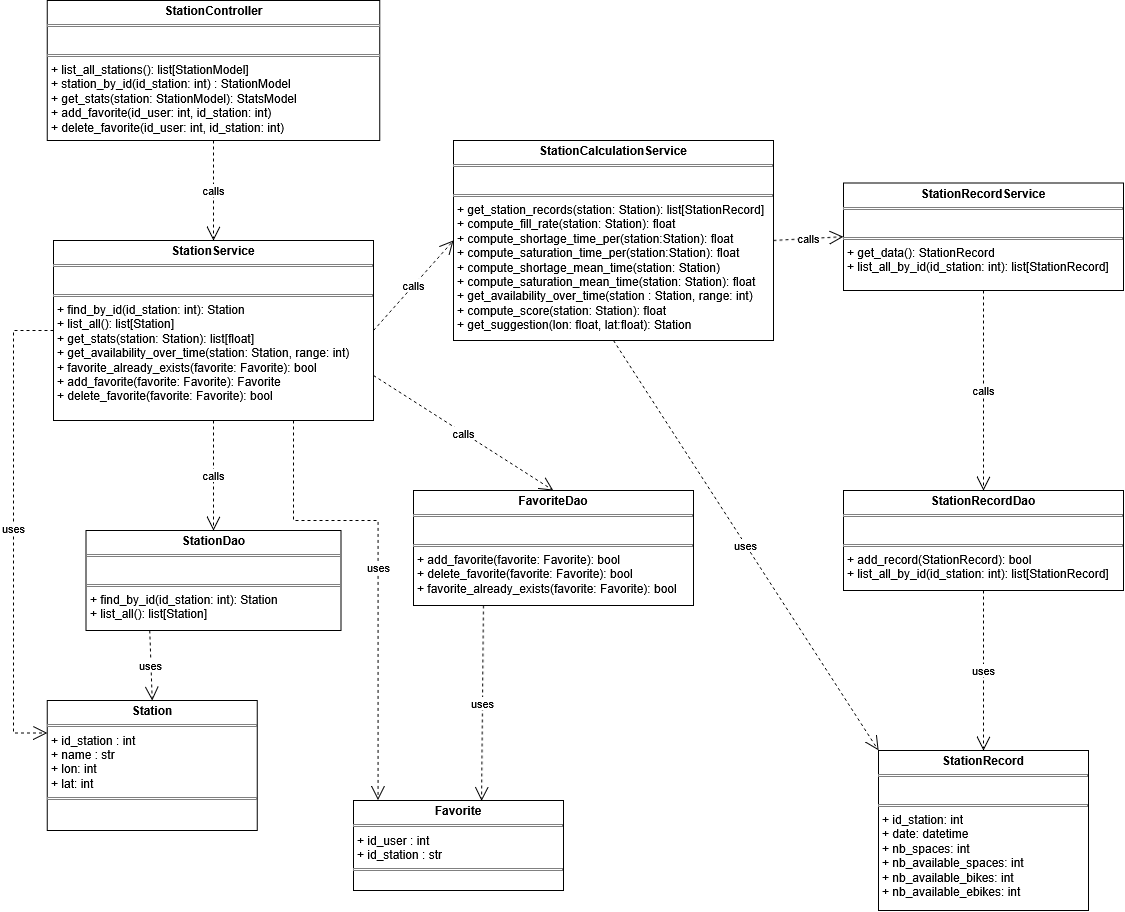

The diagram above was exported from draw.io. Its source (the exported page's mxGraphModel, read from the mxfile embedded in the PNG):
<mxGraphModel dx="2054" dy="1139" grid="1" gridSize="10" guides="1" tooltips="1" connect="1" arrows="1" fold="1" page="1" pageScale="1" pageWidth="827" pageHeight="1169" math="0" shadow="0">
  <root>
    <mxCell id="0" />
    <mxCell id="1" parent="0" />
    <mxCell id="Bko96gA5oxGFymXjyZAG-1" parent="1" style="verticalAlign=top;align=left;overflow=fill;html=1;whiteSpace=wrap;" value="&lt;p style=&quot;margin:0px;margin-top:4px;text-align:center;&quot;&gt;&lt;b&gt;StationController&lt;/b&gt;&lt;/p&gt;&lt;hr size=&quot;1&quot; style=&quot;border-style:solid;&quot;&gt;&lt;p style=&quot;margin:0px;margin-left:4px;&quot;&gt;&lt;br&gt;&lt;/p&gt;&lt;hr size=&quot;1&quot; style=&quot;border-style:solid;&quot;&gt;&lt;p style=&quot;margin:0px;margin-left:4px;&quot;&gt;+ list_all_stations(): list[StationModel]&lt;/p&gt;&lt;p style=&quot;margin:0px;margin-left:4px;&quot;&gt;+ station_by_id(id_station: int) : StationModel&lt;/p&gt;&lt;p style=&quot;margin:0px;margin-left:4px;&quot;&gt;+ get_stats(station: StationModel): StatsModel&lt;/p&gt;&lt;p style=&quot;margin:0px;margin-left:4px;&quot;&gt;+ add_favorite(id_user: int, id_station: int)&lt;/p&gt;&lt;p style=&quot;margin:0px;margin-left:4px;&quot;&gt;+ delete_favorite(id_user: int, id_station: int)&lt;/p&gt;" vertex="1">
      <mxGeometry height="140" width="332.5" x="343.75" y="390" as="geometry" />
    </mxCell>
    <mxCell id="Bko96gA5oxGFymXjyZAG-2" parent="1" style="verticalAlign=top;align=left;overflow=fill;html=1;whiteSpace=wrap;" value="&lt;p style=&quot;margin:0px;margin-top:4px;text-align:center;&quot;&gt;&lt;b&gt;StationService&lt;/b&gt;&lt;/p&gt;&lt;hr size=&quot;1&quot; style=&quot;border-style:solid;&quot;&gt;&lt;p style=&quot;margin:0px;margin-left:4px;&quot;&gt;&lt;br&gt;&lt;/p&gt;&lt;hr size=&quot;1&quot; style=&quot;border-style:solid;&quot;&gt;&lt;p style=&quot;margin:0px;margin-left:4px;&quot;&gt;+ find_by_id(id_station: int):&amp;nbsp;Station&lt;/p&gt;&lt;p style=&quot;margin:0px;margin-left:4px;&quot;&gt;+ list_all(): list[Station]&lt;/p&gt;&lt;p style=&quot;margin:0px;margin-left:4px;&quot;&gt;+ get_stats(station: Station): list[float]&lt;/p&gt;&lt;p style=&quot;margin:0px;margin-left:4px;&quot;&gt;+ get_availability_over_time(station: Station, range: int)&lt;/p&gt;&lt;p style=&quot;margin:0px;margin-left:4px;&quot;&gt;+ favorite_already_exists(favorite: Favorite): bool&lt;/p&gt;&lt;p style=&quot;margin:0px;margin-left:4px;&quot;&gt;+ add_favorite(favorite: Favorite): Favorite&lt;/p&gt;&lt;p style=&quot;margin:0px;margin-left:4px;&quot;&gt;+ delete_favorite(favorite: Favorite): bool&lt;/p&gt;" vertex="1">
      <mxGeometry height="180" width="320" x="350" y="630" as="geometry" />
    </mxCell>
    <mxCell id="Bko96gA5oxGFymXjyZAG-3" parent="1" style="verticalAlign=top;align=left;overflow=fill;html=1;whiteSpace=wrap;" value="&lt;p style=&quot;margin:0px;margin-top:4px;text-align:center;&quot;&gt;&lt;b&gt;StationDao&lt;/b&gt;&lt;/p&gt;&lt;hr size=&quot;1&quot; style=&quot;border-style:solid;&quot;&gt;&lt;p style=&quot;margin:0px;margin-left:4px;&quot;&gt;&lt;br&gt;&lt;/p&gt;&lt;hr size=&quot;1&quot; style=&quot;border-style:solid;&quot;&gt;&lt;p style=&quot;margin:0px;margin-left:4px;&quot;&gt;+ find_by_id(id_station: int):&amp;nbsp;Station&lt;/p&gt;&lt;p style=&quot;margin:0px;margin-left:4px;&quot;&gt;+ list_all(): list[Station]&lt;/p&gt;" vertex="1">
      <mxGeometry height="100" width="255" x="382.5" y="920" as="geometry" />
    </mxCell>
    <mxCell id="Bko96gA5oxGFymXjyZAG-4" parent="1" style="verticalAlign=top;align=left;overflow=fill;html=1;whiteSpace=wrap;" value="&lt;p style=&quot;margin:0px;margin-top:4px;text-align:center;&quot;&gt;&lt;b&gt;StationRecordService&lt;/b&gt;&lt;/p&gt;&lt;hr size=&quot;1&quot; style=&quot;border-style:solid;&quot;&gt;&lt;p style=&quot;margin:0px;margin-left:4px;&quot;&gt;&lt;br&gt;&lt;/p&gt;&lt;hr size=&quot;1&quot; style=&quot;border-style:solid;&quot;&gt;&lt;p style=&quot;margin:0px;margin-left:4px;&quot;&gt;+ get_data():&amp;nbsp;StationRecord&lt;/p&gt;&lt;p style=&quot;margin:0px;margin-left:4px;&quot;&gt;+ list_all_by_id(id_station: int): list[StationRecord]&lt;/p&gt;" vertex="1">
      <mxGeometry height="107.5" width="280" x="1140" y="572.5" as="geometry" />
    </mxCell>
    <mxCell id="Bko96gA5oxGFymXjyZAG-5" parent="1" style="verticalAlign=top;align=left;overflow=fill;html=1;whiteSpace=wrap;" value="&lt;p style=&quot;margin:0px;margin-top:4px;text-align:center;&quot;&gt;&lt;b&gt;StationRecordDao&lt;/b&gt;&lt;/p&gt;&lt;hr size=&quot;1&quot; style=&quot;border-style:solid;&quot;&gt;&lt;p style=&quot;margin:0px;margin-left:4px;&quot;&gt;&lt;br&gt;&lt;/p&gt;&lt;hr size=&quot;1&quot; style=&quot;border-style:solid;&quot;&gt;&lt;p style=&quot;margin:0px;margin-left:4px;&quot;&gt;+ add_record(StationRecord): bool&lt;/p&gt;&lt;p style=&quot;margin:0px;margin-left:4px;&quot;&gt;+ list_all_by_id(id_station: int): list[StationRecord]&lt;/p&gt;" vertex="1">
      <mxGeometry height="100" width="280" x="1140" y="880" as="geometry" />
    </mxCell>
    <mxCell id="Bko96gA5oxGFymXjyZAG-6" parent="1" style="verticalAlign=top;align=left;overflow=fill;html=1;whiteSpace=wrap;" value="&lt;p style=&quot;margin:0px;margin-top:4px;text-align:center;&quot;&gt;&lt;b&gt;StationCalculationService&lt;/b&gt;&lt;/p&gt;&lt;hr size=&quot;1&quot; style=&quot;border-style:solid;&quot;&gt;&lt;p style=&quot;margin:0px;margin-left:4px;&quot;&gt;&lt;br&gt;&lt;/p&gt;&lt;hr size=&quot;1&quot; style=&quot;border-style:solid;&quot;&gt;&lt;p style=&quot;margin:0px;margin-left:4px;&quot;&gt;+ get_station_records(station: Station):&amp;nbsp;list[StationRecord]&lt;/p&gt;&lt;p style=&quot;margin:0px;margin-left:4px;&quot;&gt;+ compute_fill_rate(station: Station): float&lt;/p&gt;&lt;p style=&quot;margin:0px;margin-left:4px;&quot;&gt;+ compute_shortage_time_per(&lt;span style=&quot;background-color: transparent; color: light-dark(rgb(0, 0, 0), rgb(255, 255, 255));&quot;&gt;station:&lt;/span&gt;&lt;span style=&quot;background-color: transparent; color: light-dark(rgb(0, 0, 0), rgb(255, 255, 255));&quot;&gt;Station&lt;/span&gt;&lt;span style=&quot;background-color: transparent; color: light-dark(rgb(0, 0, 0), rgb(255, 255, 255));&quot;&gt;): float&lt;/span&gt;&lt;/p&gt;&lt;p style=&quot;margin:0px;margin-left:4px;&quot;&gt;+ compute_saturation_time_per(&lt;span style=&quot;background-color: transparent; color: light-dark(rgb(0, 0, 0), rgb(255, 255, 255));&quot;&gt;station:&lt;/span&gt;&lt;span style=&quot;background-color: transparent; color: light-dark(rgb(0, 0, 0), rgb(255, 255, 255));&quot;&gt;Station): float&lt;/span&gt;&lt;/p&gt;&lt;p style=&quot;margin:0px;margin-left:4px;&quot;&gt;+ compute_shortage_mean_time(station: Station)&lt;/p&gt;&lt;p style=&quot;margin:0px;margin-left:4px;&quot;&gt;+ compute_saturation_mean_time(station: Station): float&lt;/p&gt;&lt;p style=&quot;margin:0px;margin-left:4px;&quot;&gt;+ get_availability_over_time(station : Station, range: int)&lt;/p&gt;&lt;p style=&quot;margin:0px;margin-left:4px;&quot;&gt;+ compute_score(station: Station): float&lt;/p&gt;&lt;p style=&quot;margin:0px;margin-left:4px;&quot;&gt;+ get_suggestion(lon: float, lat:float): Station&lt;/p&gt;" vertex="1">
      <mxGeometry height="200" width="320" x="750" y="530" as="geometry" />
    </mxCell>
    <mxCell id="Bko96gA5oxGFymXjyZAG-7" parent="1" style="verticalAlign=top;align=left;overflow=fill;html=1;whiteSpace=wrap;" value="&lt;p style=&quot;margin:0px;margin-top:4px;text-align:center;&quot;&gt;&lt;b&gt;Station&lt;/b&gt;&lt;/p&gt;&lt;hr size=&quot;1&quot; style=&quot;border-style:solid;&quot;&gt;&lt;p style=&quot;margin:0px;margin-left:4px;&quot;&gt;+ id_station : int&lt;/p&gt;&lt;p style=&quot;margin:0px;margin-left:4px;&quot;&gt;+ name : str&lt;/p&gt;&lt;p style=&quot;margin:0px;margin-left:4px;&quot;&gt;+ lon: int&lt;/p&gt;&lt;p style=&quot;margin:0px;margin-left:4px;&quot;&gt;+ lat: int&lt;/p&gt;&lt;hr size=&quot;1&quot; style=&quot;border-style:solid;&quot;&gt;" vertex="1">
      <mxGeometry height="130" width="210" x="343.75" y="1090" as="geometry" />
    </mxCell>
    <mxCell id="Bko96gA5oxGFymXjyZAG-8" edge="1" parent="1" source="Bko96gA5oxGFymXjyZAG-1" style="endArrow=open;endSize=12;dashed=1;html=1;rounded=0;exitX=0.5;exitY=1;exitDx=0;exitDy=0;entryX=0.5;entryY=0;entryDx=0;entryDy=0;" target="Bko96gA5oxGFymXjyZAG-2" value="calls">
      <mxGeometry relative="1" width="160" as="geometry">
        <mxPoint x="380" y="690" as="sourcePoint" />
        <mxPoint x="390" y="800" as="targetPoint" />
      </mxGeometry>
    </mxCell>
    <mxCell id="Bko96gA5oxGFymXjyZAG-9" edge="1" parent="1" source="Bko96gA5oxGFymXjyZAG-2" style="endArrow=open;endSize=12;dashed=1;html=1;rounded=0;exitX=0.5;exitY=1;exitDx=0;exitDy=0;entryX=0.5;entryY=0;entryDx=0;entryDy=0;" target="Bko96gA5oxGFymXjyZAG-3" value="calls">
      <mxGeometry relative="1" width="160" as="geometry">
        <mxPoint x="660" y="960" as="sourcePoint" />
        <mxPoint x="670" y="1070" as="targetPoint" />
      </mxGeometry>
    </mxCell>
    <mxCell id="Bko96gA5oxGFymXjyZAG-10" edge="1" parent="1" source="Bko96gA5oxGFymXjyZAG-3" style="endArrow=open;endSize=12;dashed=1;html=1;rounded=0;exitX=0.25;exitY=1;exitDx=0;exitDy=0;entryX=0.5;entryY=0;entryDx=0;entryDy=0;" target="Bko96gA5oxGFymXjyZAG-7" value="uses">
      <mxGeometry relative="1" width="160" as="geometry">
        <mxPoint x="710" y="1060" as="sourcePoint" />
        <mxPoint x="720" y="1170" as="targetPoint" />
      </mxGeometry>
    </mxCell>
    <mxCell id="Bko96gA5oxGFymXjyZAG-11" edge="1" parent="1" source="Bko96gA5oxGFymXjyZAG-4" style="endArrow=open;endSize=12;dashed=1;html=1;rounded=0;exitX=0.5;exitY=1;exitDx=0;exitDy=0;entryX=0.5;entryY=0;entryDx=0;entryDy=0;" target="Bko96gA5oxGFymXjyZAG-5" value="calls">
      <mxGeometry relative="1" width="160" as="geometry">
        <mxPoint x="910" y="960" as="sourcePoint" />
        <mxPoint x="920" y="1070" as="targetPoint" />
      </mxGeometry>
    </mxCell>
    <mxCell id="Bko96gA5oxGFymXjyZAG-12" edge="1" parent="1" source="Bko96gA5oxGFymXjyZAG-2" style="endArrow=open;endSize=12;dashed=1;html=1;rounded=0;exitX=1;exitY=0.5;exitDx=0;exitDy=0;entryX=0;entryY=0.5;entryDx=0;entryDy=0;" target="Bko96gA5oxGFymXjyZAG-6" value="calls">
      <mxGeometry relative="1" width="160" as="geometry">
        <mxPoint x="710" y="580" as="sourcePoint" />
        <mxPoint x="690" y="690" as="targetPoint" />
      </mxGeometry>
    </mxCell>
    <mxCell id="Bko96gA5oxGFymXjyZAG-13" parent="1" style="verticalAlign=top;align=left;overflow=fill;html=1;whiteSpace=wrap;" value="&lt;p style=&quot;margin:0px;margin-top:4px;text-align:center;&quot;&gt;&lt;b&gt;Favorite&lt;/b&gt;&lt;/p&gt;&lt;hr size=&quot;1&quot; style=&quot;border-style:solid;&quot;&gt;&lt;p style=&quot;margin:0px;margin-left:4px;&quot;&gt;+ id_user : int&lt;/p&gt;&lt;p style=&quot;margin:0px;margin-left:4px;&quot;&gt;+ id_station : str&lt;br&gt;&lt;/p&gt;&lt;hr size=&quot;1&quot; style=&quot;border-style:solid;&quot;&gt;" vertex="1">
      <mxGeometry height="90" width="210" x="650" y="1190" as="geometry" />
    </mxCell>
    <mxCell id="Bko96gA5oxGFymXjyZAG-14" edge="1" parent="1" source="Bko96gA5oxGFymXjyZAG-13" style="edgeStyle=orthogonalEdgeStyle;rounded=0;orthogonalLoop=1;jettySize=auto;html=1;exitX=0.5;exitY=1;exitDx=0;exitDy=0;" target="Bko96gA5oxGFymXjyZAG-13">
      <mxGeometry relative="1" as="geometry" />
    </mxCell>
    <mxCell id="Bko96gA5oxGFymXjyZAG-15" edge="1" parent="1" source="Bko96gA5oxGFymXjyZAG-2" style="endArrow=open;endSize=12;dashed=1;html=1;rounded=0;entryX=0.117;entryY=-0.004;entryDx=0;entryDy=0;entryPerimeter=0;exitX=0.75;exitY=1;exitDx=0;exitDy=0;" target="Bko96gA5oxGFymXjyZAG-13" value="uses">
      <mxGeometry relative="1" width="160" as="geometry">
        <Array as="points">
          <mxPoint x="590" y="910" />
          <mxPoint x="674.5699999999999" y="910" />
        </Array>
        <mxPoint x="530" y="910" as="sourcePoint" />
        <mxPoint x="698.0700000000002" y="1260.0000000000002" as="targetPoint" />
      </mxGeometry>
    </mxCell>
    <mxCell id="Bko96gA5oxGFymXjyZAG-16" parent="1" style="verticalAlign=top;align=left;overflow=fill;html=1;whiteSpace=wrap;" value="&lt;p style=&quot;margin:0px;margin-top:4px;text-align:center;&quot;&gt;&lt;b&gt;FavoriteDao&lt;/b&gt;&lt;/p&gt;&lt;hr size=&quot;1&quot; style=&quot;border-style:solid;&quot;&gt;&lt;p style=&quot;margin:0px;margin-left:4px;&quot;&gt;&lt;br&gt;&lt;/p&gt;&lt;hr size=&quot;1&quot; style=&quot;border-style:solid;&quot;&gt;&lt;p style=&quot;margin:0px;margin-left:4px;&quot;&gt;+ add_favorite(favorite: Favorite): bool&lt;/p&gt;&lt;p style=&quot;margin:0px;margin-left:4px;&quot;&gt;+ delete_favorite(favorite: Favorite): bool&lt;br&gt;&lt;/p&gt;&lt;p style=&quot;margin:0px;margin-left:4px;&quot;&gt;+ favorite_already_exists(favorite: Favorite): bool&lt;/p&gt;" vertex="1">
      <mxGeometry height="115" width="280" x="710" y="880" as="geometry" />
    </mxCell>
    <mxCell id="Bko96gA5oxGFymXjyZAG-17" edge="1" parent="1" source="Bko96gA5oxGFymXjyZAG-2" style="endArrow=open;endSize=12;dashed=1;html=1;rounded=0;exitX=1;exitY=0.75;exitDx=0;exitDy=0;entryX=0.5;entryY=0;entryDx=0;entryDy=0;" target="Bko96gA5oxGFymXjyZAG-16" value="calls">
      <mxGeometry relative="1" width="160" as="geometry">
        <mxPoint x="700" y="850" as="sourcePoint" />
        <mxPoint x="915" y="1250" as="targetPoint" />
      </mxGeometry>
    </mxCell>
    <mxCell id="Bko96gA5oxGFymXjyZAG-18" edge="1" parent="1" source="Bko96gA5oxGFymXjyZAG-16" style="endArrow=open;endSize=12;dashed=1;html=1;rounded=0;exitX=0.25;exitY=1;exitDx=0;exitDy=0;entryX=0.61;entryY=0.004;entryDx=0;entryDy=0;entryPerimeter=0;" target="Bko96gA5oxGFymXjyZAG-13" value="uses">
      <mxGeometry relative="1" width="160" as="geometry">
        <mxPoint x="990" y="1220" as="sourcePoint" />
        <mxPoint x="1205" y="1620" as="targetPoint" />
      </mxGeometry>
    </mxCell>
    <mxCell id="Bko96gA5oxGFymXjyZAG-19" parent="1" style="verticalAlign=top;align=left;overflow=fill;html=1;whiteSpace=wrap;" value="&lt;p style=&quot;margin:0px;margin-top:4px;text-align:center;&quot;&gt;&lt;b&gt;StationRecord&lt;/b&gt;&lt;/p&gt;&lt;hr size=&quot;1&quot; style=&quot;border-style:solid;&quot;&gt;&lt;p style=&quot;margin:0px;margin-left:4px;&quot;&gt;&lt;br&gt;&lt;/p&gt;&lt;hr size=&quot;1&quot; style=&quot;border-style:solid;&quot;&gt;&lt;p style=&quot;margin:0px;margin-left:4px;&quot;&gt;+ id_station: int&lt;/p&gt;&lt;p style=&quot;margin:0px;margin-left:4px;&quot;&gt;+ date: datetime&lt;/p&gt;&lt;p style=&quot;margin:0px;margin-left:4px;&quot;&gt;+ nb_spaces: int&lt;/p&gt;&lt;p style=&quot;margin:0px;margin-left:4px;&quot;&gt;+ nb_available_spaces: int&lt;/p&gt;&lt;p style=&quot;margin:0px;margin-left:4px;&quot;&gt;+ nb_available_bikes: int&lt;/p&gt;&lt;p style=&quot;margin:0px;margin-left:4px;&quot;&gt;+ nb_available_ebikes: int&lt;/p&gt;" vertex="1">
      <mxGeometry height="160" width="210" x="1175" y="1140" as="geometry" />
    </mxCell>
    <mxCell id="Bko96gA5oxGFymXjyZAG-20" edge="1" parent="1" source="Bko96gA5oxGFymXjyZAG-5" style="endArrow=open;endSize=12;dashed=1;html=1;rounded=0;exitX=0.5;exitY=1;exitDx=0;exitDy=0;entryX=0.5;entryY=0;entryDx=0;entryDy=0;" target="Bko96gA5oxGFymXjyZAG-19" value="uses">
      <mxGeometry relative="1" width="160" as="geometry">
        <mxPoint x="1417" y="1250" as="sourcePoint" />
        <mxPoint x="1380" y="1350" as="targetPoint" />
      </mxGeometry>
    </mxCell>
    <mxCell id="Bko96gA5oxGFymXjyZAG-21" edge="1" parent="1" source="Bko96gA5oxGFymXjyZAG-6" style="endArrow=open;endSize=12;dashed=1;html=1;rounded=0;exitX=0.5;exitY=1;exitDx=0;exitDy=0;entryX=0;entryY=0;entryDx=0;entryDy=0;" target="Bko96gA5oxGFymXjyZAG-19" value="uses">
      <mxGeometry relative="1" width="160" as="geometry">
        <mxPoint x="1227" y="960" as="sourcePoint" />
        <mxPoint x="1190" y="1060" as="targetPoint" />
      </mxGeometry>
    </mxCell>
    <mxCell id="Bko96gA5oxGFymXjyZAG-22" edge="1" parent="1" source="Bko96gA5oxGFymXjyZAG-2" style="endArrow=open;endSize=12;dashed=1;html=1;rounded=0;exitX=0;exitY=0.5;exitDx=0;exitDy=0;entryX=0;entryY=0.25;entryDx=0;entryDy=0;" target="Bko96gA5oxGFymXjyZAG-7" value="uses">
      <mxGeometry relative="1" width="160" as="geometry">
        <Array as="points">
          <mxPoint x="310" y="720" />
          <mxPoint x="310" y="1122.5" />
        </Array>
        <mxPoint x="282" y="870" as="sourcePoint" />
        <mxPoint x="280" y="1310" as="targetPoint" />
      </mxGeometry>
    </mxCell>
    <mxCell id="Bko96gA5oxGFymXjyZAG-23" edge="1" parent="1" source="Bko96gA5oxGFymXjyZAG-6" style="endArrow=open;endSize=12;dashed=1;html=1;rounded=0;exitX=1;exitY=0.5;exitDx=0;exitDy=0;entryX=0;entryY=0.5;entryDx=0;entryDy=0;" target="Bko96gA5oxGFymXjyZAG-4" value="calls">
      <mxGeometry relative="1" width="160" as="geometry">
        <mxPoint x="1120" y="945" as="sourcePoint" />
        <mxPoint x="1170" y="810" as="targetPoint" />
      </mxGeometry>
    </mxCell>
    <mxCell id="Bko96gA5oxGFymXjyZAG-24" edge="1" parent="1" source="Bko96gA5oxGFymXjyZAG-5" style="edgeStyle=orthogonalEdgeStyle;rounded=0;orthogonalLoop=1;jettySize=auto;html=1;innerLoopWaypoints=1;exitX=0.5;exitY=1;exitDx=0;exitDy=0;" target="Bko96gA5oxGFymXjyZAG-5">
      <mxGeometry relative="1" as="geometry" />
    </mxCell>
  </root>
</mxGraphModel>